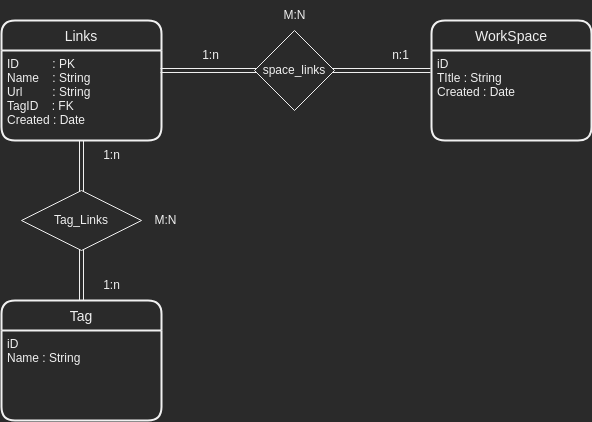

The diagram above was exported from draw.io. Its source (the exported page's mxGraphModel, read from the mxfile embedded in the PNG):
<mxGraphModel dx="1886" dy="865" grid="1" gridSize="10" guides="1" tooltips="1" connect="1" arrows="1" fold="1" page="1" pageScale="1" pageWidth="827" pageHeight="1169" math="0" shadow="0">
  <root>
    <mxCell id="0" />
    <mxCell id="1" parent="0" />
    <mxCell id="7AQKW5dOMCAax8iFyf2R-6" style="edgeStyle=orthogonalEdgeStyle;rounded=0;orthogonalLoop=1;jettySize=auto;html=1;shape=link;" edge="1" parent="1">
      <mxGeometry relative="1" as="geometry">
        <mxPoint x="549" y="220" as="targetPoint" />
        <mxPoint x="279" y="220" as="sourcePoint" />
      </mxGeometry>
    </mxCell>
    <mxCell id="7AQKW5dOMCAax8iFyf2R-4" value="1:n" style="text;html=1;align=center;verticalAlign=middle;resizable=0;points=[];autosize=1;strokeColor=none;fillColor=none;" vertex="1" parent="1">
      <mxGeometry x="309" y="190" width="40" height="30" as="geometry" />
    </mxCell>
    <mxCell id="7AQKW5dOMCAax8iFyf2R-7" value="n:1" style="text;html=1;align=center;verticalAlign=middle;resizable=0;points=[];autosize=1;strokeColor=none;fillColor=none;" vertex="1" parent="1">
      <mxGeometry x="499" y="190" width="40" height="30" as="geometry" />
    </mxCell>
    <mxCell id="7AQKW5dOMCAax8iFyf2R-8" value="space_links" style="rhombus;whiteSpace=wrap;html=1;" vertex="1" parent="1">
      <mxGeometry x="373" y="180" width="80" height="80" as="geometry" />
    </mxCell>
    <mxCell id="7AQKW5dOMCAax8iFyf2R-22" value="M:N" style="text;html=1;align=center;verticalAlign=middle;resizable=0;points=[];autosize=1;strokeColor=none;fillColor=none;" vertex="1" parent="1">
      <mxGeometry x="388" y="150" width="50" height="30" as="geometry" />
    </mxCell>
    <mxCell id="7AQKW5dOMCAax8iFyf2R-33" value="Links" style="swimlane;childLayout=stackLayout;horizontal=1;startSize=30;horizontalStack=0;rounded=1;fontSize=14;fontStyle=0;strokeWidth=2;resizeParent=0;resizeLast=1;shadow=0;dashed=0;align=center;" vertex="1" parent="1">
      <mxGeometry x="120" y="170" width="160" height="120" as="geometry" />
    </mxCell>
    <mxCell id="7AQKW5dOMCAax8iFyf2R-34" value="ID          : PK&#10;Name    : String&#10;Url         : String&#10;TagID    : FK&#10;Created : Date" style="align=left;strokeColor=none;fillColor=none;spacingLeft=4;fontSize=12;verticalAlign=top;resizable=0;rotatable=0;part=1;" vertex="1" parent="7AQKW5dOMCAax8iFyf2R-33">
      <mxGeometry y="30" width="160" height="90" as="geometry" />
    </mxCell>
    <mxCell id="7AQKW5dOMCAax8iFyf2R-35" value="WorkSpace" style="swimlane;childLayout=stackLayout;horizontal=1;startSize=30;horizontalStack=0;rounded=1;fontSize=14;fontStyle=0;strokeWidth=2;resizeParent=0;resizeLast=1;shadow=0;dashed=0;align=center;" vertex="1" parent="1">
      <mxGeometry x="550" y="170" width="160" height="120" as="geometry" />
    </mxCell>
    <mxCell id="7AQKW5dOMCAax8iFyf2R-36" value="iD &#10;TItle : String  &#10;Created : Date" style="align=left;strokeColor=none;fillColor=none;spacingLeft=4;fontSize=12;verticalAlign=top;resizable=0;rotatable=0;part=1;" vertex="1" parent="7AQKW5dOMCAax8iFyf2R-35">
      <mxGeometry y="30" width="160" height="90" as="geometry" />
    </mxCell>
    <mxCell id="7AQKW5dOMCAax8iFyf2R-37" value="Tag" style="swimlane;childLayout=stackLayout;horizontal=1;startSize=30;horizontalStack=0;rounded=1;fontSize=14;fontStyle=0;strokeWidth=2;resizeParent=0;resizeLast=1;shadow=0;dashed=0;align=center;" vertex="1" parent="1">
      <mxGeometry x="120" y="450" width="160" height="120" as="geometry" />
    </mxCell>
    <mxCell id="7AQKW5dOMCAax8iFyf2R-38" value="iD &#10;Name : String  " style="align=left;strokeColor=none;fillColor=none;spacingLeft=4;fontSize=12;verticalAlign=top;resizable=0;rotatable=0;part=1;" vertex="1" parent="7AQKW5dOMCAax8iFyf2R-37">
      <mxGeometry y="30" width="160" height="90" as="geometry" />
    </mxCell>
    <mxCell id="7AQKW5dOMCAax8iFyf2R-39" style="edgeStyle=orthogonalEdgeStyle;shape=link;rounded=0;orthogonalLoop=1;jettySize=auto;html=1;" edge="1" parent="1" source="7AQKW5dOMCAax8iFyf2R-34" target="7AQKW5dOMCAax8iFyf2R-37">
      <mxGeometry relative="1" as="geometry" />
    </mxCell>
    <mxCell id="7AQKW5dOMCAax8iFyf2R-41" value="1:n" style="text;html=1;align=center;verticalAlign=middle;resizable=0;points=[];autosize=1;strokeColor=none;fillColor=none;" vertex="1" parent="1">
      <mxGeometry x="210" y="290" width="40" height="30" as="geometry" />
    </mxCell>
    <mxCell id="7AQKW5dOMCAax8iFyf2R-42" value="1:n" style="text;html=1;align=center;verticalAlign=middle;resizable=0;points=[];autosize=1;strokeColor=none;fillColor=none;" vertex="1" parent="1">
      <mxGeometry x="210" y="420" width="40" height="30" as="geometry" />
    </mxCell>
    <mxCell id="7AQKW5dOMCAax8iFyf2R-44" value="Tag_Links" style="shape=rhombus;perimeter=rhombusPerimeter;whiteSpace=wrap;html=1;align=center;" vertex="1" parent="1">
      <mxGeometry x="140" y="340" width="120" height="60" as="geometry" />
    </mxCell>
    <mxCell id="7AQKW5dOMCAax8iFyf2R-45" value="M:N" style="text;html=1;align=center;verticalAlign=middle;resizable=0;points=[];autosize=1;strokeColor=none;fillColor=none;" vertex="1" parent="1">
      <mxGeometry x="259" y="355" width="50" height="30" as="geometry" />
    </mxCell>
  </root>
</mxGraphModel>